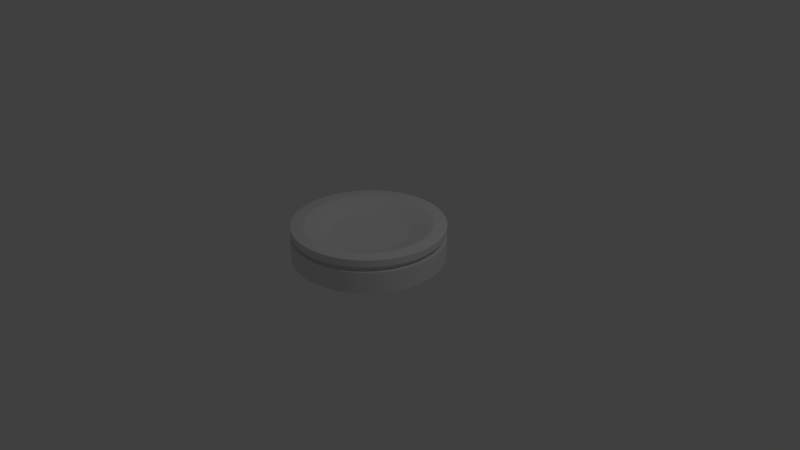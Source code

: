 # Source: Note.blend  (saved by Blender 2.78.0; exported with 4.5.12 LTS)
import bpy
from mathutils import Matrix  # noqa: F401  (used for matrix-valued properties, if any)

bpy.ops.wm.read_factory_settings(use_empty=True)
scene = bpy.context.scene
scene.name = 'Scene'

# ---- collections
col_collection_1 = bpy.data.collections.new('Collection 1'); scene.collection.children.link(col_collection_1)

# ---- world
world_world = bpy.data.worlds.new('World'); scene.world = world_world
world_world.color = (0.05088, 0.05088, 0.05088)
world_world.use_sun_shadow = False
world_world.sun_shadow_jitter_overblur = 0.0
world_world.cycles.sampling_method = 'MANUAL'

# ---- cameras
cam_camera = bpy.data.cameras.new('Camera')
cam_camera.clip_end = 100.0
cam_camera.lens = 35.0
cam_camera.sensor_width = 32.0
cam_camera.sensor_height = 18.0
cam_camera.ortho_scale = 7.314
cam_camera.dof.focus_distance = 0.0
cam_camera.dof.aperture_fstop = 128.0

# ---- lights
light_lamp = bpy.data.lights.new('Lamp', 'POINT')
light_lamp.transmission_factor = 0.0
light_lamp.cutoff_distance = 30.0
light_lamp.energy = 100.0
light_lamp.shadow_buffer_clip_start = 1.001
light_lamp.shadow_soft_size = 0.1
light_lamp.shadow_maximum_resolution = 0.006
light_lamp.use_absolute_resolution = True

# ---- meshes
me_circle = bpy.data.meshes.new('Circle')
me_circle.from_pydata([(0.0, 1.0, 0.0), (-0.1951, 0.9808, 0.0), (-0.3827, 0.9239, 0.0), (-0.5556, 0.8315, 0.0), (-0.7071, 0.7071, 0.0), (-0.8315, 0.5556, 0.0), (-0.9239, 0.3827, 0.0), (-0.9808, 0.1951, 0.0), (-1.0, 7.55e-08, 0.0), (-0.9808, -0.1951, 0.0), (-0.9239, -0.3827, 0.0), (-0.8315, -0.5556, 0.0), (-0.7071, -0.7071, 0.0), (-0.5556, -0.8315, 0.0), (-0.3827, -0.9239, 0.0), (-0.1951, -0.9808, 0.0), (3.258e-07, -1.0, 0.0), (0.1951, -0.9808, 0.0), (0.3827, -0.9239, 0.0), (0.5556, -0.8315, 0.0), (0.7071, -0.7071, 0.0), (0.8315, -0.5556, 0.0), (0.9239, -0.3827, 0.0), (0.9808, -0.1951, 0.0), (1.0, 9.656e-07, 0.0), (0.9808, 0.1951, 0.0), (0.9239, 0.3827, 0.0), (0.8315, 0.5556, 0.0), (0.7071, 0.7071, 0.0), (0.5556, 0.8315, 0.0), (0.3827, 0.9239, 0.0), (0.1951, 0.9808, 0.0), (0.0, 1.0, 0.4515), (-0.1951, 0.9808, 0.4515), (-0.3827, 0.9239, 0.4515), (-0.5556, 0.8315, 0.4515), (-0.7071, 0.7071, 0.4515), (-0.8315, 0.5556, 0.4515), (-0.9239, 0.3827, 0.4515), (-0.9808, 0.1951, 0.4515), (-1.0, 7.55e-08, 0.4515), (-0.9808, -0.1951, 0.4515), (-0.9239, -0.3827, 0.4515), (-0.8315, -0.5556, 0.4515), (-0.7071, -0.7071, 0.4515), (-0.5556, -0.8315, 0.4515), (-0.3827, -0.9239, 0.4515), (-0.1951, -0.9808, 0.4515), (3.258e-07, -1.0, 0.4515), (0.1951, -0.9808, 0.4515), (0.3827, -0.9239, 0.4515), (0.5556, -0.8315, 0.4515), (0.7071, -0.7071, 0.4515), (0.8315, -0.5556, 0.4515), (0.9239, -0.3827, 0.4515), (0.9808, -0.1951, 0.4515), (1.0, 9.656e-07, 0.4515), (0.9808, 0.1951, 0.4515), (0.9239, 0.3827, 0.4515), (0.8315, 0.5556, 0.4515), (0.7071, 0.7071, 0.4515), (0.5556, 0.8315, 0.4515), (0.3827, 0.9239, 0.4515), (0.1951, 0.9808, 0.4515), (-2.104e-08, 0.8228, 0.4515), (-0.1605, 0.807, 0.4515), (-0.3149, 0.7602, 0.4515), (-0.4571, 0.6842, 0.4515), (-0.5818, 0.5818, 0.4515), (-0.6842, 0.4571, 0.4515), (-0.7602, 0.3149, 0.4515), (-0.807, 0.1605, 0.4515), (-0.8228, 1.126e-07, 0.4515), (-0.807, -0.1605, 0.4515), (-0.7602, -0.3149, 0.4515), (-0.6842, -0.4571, 0.4515), (-0.5818, -0.5818, 0.4515), (-0.4571, -0.6842, 0.4515), (-0.3149, -0.7602, 0.4515), (-0.1605, -0.807, 0.4515), (2.471e-07, -0.8228, 0.4515), (0.1605, -0.807, 0.4515), (0.3149, -0.7602, 0.4515), (0.4571, -0.6842, 0.4515), (0.5818, -0.5818, 0.4515), (0.6842, -0.4571, 0.4515), (0.7602, -0.3149, 0.4515), (0.807, -0.1605, 0.4515), (0.8228, 8.45e-07, 0.4515), (0.807, 0.1605, 0.4515), (0.7602, 0.3149, 0.4515), (0.6842, 0.4571, 0.4515), (0.5818, 0.5818, 0.4515), (0.4571, 0.6842, 0.4515), (0.3149, 0.7602, 0.4515), (0.1605, 0.807, 0.4515), (-6.247e-08, 0.5205, 0.3174), (-0.1015, 0.5105, 0.3174), (-0.1992, 0.4809, 0.3174), (-0.2892, 0.4328, 0.3174), (-0.3681, 0.3681, 0.3174), (-0.4328, 0.2892, 0.3174), (-0.4809, 0.1992, 0.3174), (-0.5105, 0.1015, 0.3174), (-0.5205, 1.807e-07, 0.3174), (-0.5105, -0.1015, 0.3174), (-0.4809, -0.1992, 0.3174), (-0.4328, -0.2892, 0.3174), (-0.3681, -0.3681, 0.3174), (-0.2892, -0.4328, 0.3174), (-0.1992, -0.4809, 0.3174), (-0.1015, -0.5105, 0.3174), (1.071e-07, -0.5205, 0.3174), (0.1015, -0.5105, 0.3174), (0.1992, -0.4809, 0.3174), (0.2892, -0.4328, 0.3174), (0.3681, -0.3681, 0.3174), (0.4328, -0.2892, 0.3174), (0.4809, -0.1992, 0.3174), (0.5105, -0.1015, 0.3174), (0.5205, 6.44e-07, 0.3174), (0.5105, 0.1015, 0.3174), (0.4809, 0.1992, 0.3174), (0.4328, 0.2892, 0.3174), (0.3681, 0.3681, 0.3174), (0.2892, 0.4328, 0.3174), (0.1992, 0.4809, 0.3174), (0.1015, 0.5105, 0.3174), (-7.745e-08, 0.185, 0.2648), (-0.0361, 0.1815, 0.2648), (-0.07081, 0.171, 0.2648), (-0.1028, 0.1539, 0.2648), (-0.1308, 0.1308, 0.2648), (-0.1539, 0.1028, 0.2648), (-0.171, 0.07081, 0.2648), (-0.1815, 0.0361, 0.2648), (-0.185, 2.647e-07, 0.2648), (-0.1815, -0.0361, 0.2648), (-0.171, -0.07081, 0.2648), (-0.1539, -0.1028, 0.2648), (-0.1308, -0.1308, 0.2648), (-0.1028, -0.1539, 0.2648), (-0.07081, -0.171, 0.2648), (-0.0361, -0.1815, 0.2648), (-1.715e-08, -0.185, 0.2648), (0.0361, -0.1815, 0.2648), (0.07081, -0.171, 0.2648), (0.1028, -0.1539, 0.2648), (0.1308, -0.1308, 0.2648), (0.1539, -0.1028, 0.2648), (0.171, -0.07081, 0.2648), (0.1815, -0.0361, 0.2648), (0.185, 4.294e-07, 0.2648), (0.1815, 0.0361, 0.2648), (0.171, 0.07081, 0.2648), (0.1539, 0.1028, 0.2648), (0.1308, 0.1308, 0.2648), (0.1028, 0.1539, 0.2648), (0.07081, 0.171, 0.2648), (0.0361, 0.1815, 0.2648), (0.1951, 0.9808, 0.3508), (0.3827, 0.9239, 0.3508), (0.3827, -0.9239, 0.3508), (0.1951, -0.9808, 0.3508), (-0.8315, 0.5556, 0.3508), (-0.7071, 0.7071, 0.3508), (0.0, 1.0, 0.3508), (0.5556, -0.8315, 0.3508), (-0.9239, 0.3827, 0.3508), (0.7071, -0.7071, 0.3508), (-0.9808, 0.1951, 0.3508), (0.8315, -0.5556, 0.3508), (-1.0, 7.55e-08, 0.3508), (0.9239, -0.3827, 0.3508), (-0.9808, -0.1951, 0.3508), (0.9808, -0.1951, 0.3508), (-0.9239, -0.3827, 0.3508), (1.0, 9.656e-07, 0.3508), (-0.8315, -0.5556, 0.3508), (0.9808, 0.1951, 0.3508), (-0.7071, -0.7071, 0.3508), (0.9239, 0.3827, 0.3508), (-0.5556, -0.8315, 0.3508), (0.8315, 0.5556, 0.3508), (-0.3827, -0.9239, 0.3508), (-0.1951, 0.9808, 0.3508), (0.7071, 0.7071, 0.3508), (-0.1951, -0.9808, 0.3508), (-0.3827, 0.9239, 0.3508), (0.5556, 0.8315, 0.3508), (3.258e-07, -1.0, 0.3508), (-0.5556, 0.8315, 0.3508), (0.3827, 0.9239, 0.2873), (0.1951, -0.9808, 0.2873), (-0.7071, 0.7071, 0.2873), (0.1951, 0.9808, 0.2873), (0.3827, -0.9239, 0.2873), (-0.8315, 0.5556, 0.2873), (0.0, 1.0, 0.2873), (0.5556, -0.8315, 0.2873), (-0.9239, 0.3827, 0.2873), (0.7071, -0.7071, 0.2873), (-0.9808, 0.1951, 0.2873), (0.8315, -0.5556, 0.2873), (-1.0, 7.55e-08, 0.2873), (0.9239, -0.3827, 0.2873), (-0.9808, -0.1951, 0.2873), (0.9808, -0.1951, 0.2873), (-0.9239, -0.3827, 0.2873), (1.0, 9.656e-07, 0.2873), (-0.8315, -0.5556, 0.2873), (0.9808, 0.1951, 0.2873), (-0.7071, -0.7071, 0.2873), (0.9239, 0.3827, 0.2873), (-0.5556, -0.8315, 0.2873), (0.8315, 0.5556, 0.2873), (-0.3827, -0.9239, 0.2873), (-0.1951, 0.9808, 0.2873), (0.7071, 0.7071, 0.2873), (-0.1951, -0.9808, 0.2873), (-0.3827, 0.9239, 0.2873), (0.5556, 0.8315, 0.2873), (3.258e-07, -1.0, 0.2873), (-0.5556, 0.8315, 0.2873), (0.1843, 0.9264, 0.2873), (0.1843, 0.9264, 0.3508), (0.3615, -0.8726, 0.2873), (0.3615, -0.8726, 0.3508), (-0.7853, 0.5247, 0.2873), (-0.7853, 0.5247, 0.3508), (-4.961e-09, 0.9445, 0.2873), (-4.961e-09, 0.9445, 0.3508), (0.5247, -0.7853, 0.2873), (0.5247, -0.7853, 0.3508), (-0.8726, 0.3614, 0.2873), (-0.8726, 0.3614, 0.3508), (0.6679, -0.6679, 0.2873), (0.6679, -0.6679, 0.3508), (-0.9264, 0.1843, 0.2873), (-0.9264, 0.1843, 0.3508), (0.7853, -0.5247, 0.2873), (0.7853, -0.5247, 0.3508), (-0.9445, 8.826e-08, 0.2873), (-0.9445, 8.826e-08, 0.3508), (0.8726, -0.3614, 0.2873), (0.8726, -0.3614, 0.3508), (-0.9264, -0.1843, 0.2873), (-0.9264, -0.1843, 0.3508), (0.9264, -0.1843, 0.2873), (0.9264, -0.1843, 0.3508), (-0.8726, -0.3614, 0.2873), (-0.8726, -0.3614, 0.3508), (0.9445, 9.29e-07, 0.2873), (0.9445, 9.29e-07, 0.3508), (-0.7853, -0.5247, 0.2873), (-0.7853, -0.5247, 0.3508), (0.9264, 0.1843, 0.2873), (0.9264, 0.1843, 0.3508), (-0.6679, -0.6679, 0.2873), (-0.6679, -0.6679, 0.3508), (0.8726, 0.3615, 0.2873), (0.8726, 0.3615, 0.3508), (-0.5247, -0.7853, 0.2873), (-0.5247, -0.7853, 0.3508), (0.7853, 0.5247, 0.2873), (0.7853, 0.5247, 0.3508), (-0.3614, -0.8726, 0.2873), (-0.3614, -0.8726, 0.3508), (-0.1843, 0.9264, 0.2873), (-0.1843, 0.9264, 0.3508), (0.6679, 0.6679, 0.2873), (0.6679, 0.6679, 0.3508), (-0.1843, -0.9264, 0.2873), (-0.1843, -0.9264, 0.3508), (-0.3614, 0.8726, 0.2873), (-0.3614, 0.8726, 0.3508), (0.5247, 0.7853, 0.2873), (0.5247, 0.7853, 0.3508), (3.028e-07, -0.9445, 0.2873), (3.028e-07, -0.9445, 0.3508), (-0.5247, 0.7853, 0.2873), (-0.5247, 0.7853, 0.3508), (-0.6679, 0.6679, 0.3508), (0.1843, -0.9264, 0.3508), (0.3614, 0.8726, 0.3508), (0.3614, 0.8726, 0.2873), (0.1843, -0.9264, 0.2873), (-0.6679, 0.6679, 0.2873), (0.1951, 0.9808, 0.4515), (0.3827, -0.9239, 0.4515), (-0.8315, 0.5556, 0.4515), (0.0, 1.0, 0.4515), (0.5556, -0.8315, 0.4515), (-0.9239, 0.3827, 0.4515), (0.7071, -0.7071, 0.4515), (-0.9808, 0.1951, 0.4515), (0.8315, -0.5556, 0.4515), (-1.0, 7.55e-08, 0.4515), (0.9239, -0.3827, 0.4515), (-0.9808, -0.1951, 0.4515), (0.9808, -0.1951, 0.4515), (-0.9239, -0.3827, 0.4515), (1.0, 9.656e-07, 0.4515), (-0.8315, -0.5556, 0.4515), (0.9808, 0.1951, 0.4515), (-0.7071, -0.7071, 0.4515), (0.9239, 0.3827, 0.4515), (-0.5556, -0.8315, 0.4515), (0.8315, 0.5556, 0.4515), (-0.3827, -0.9239, 0.4515), (-0.1951, 0.9808, 0.4515), (0.7071, 0.7071, 0.4515), (-0.1951, -0.9808, 0.4515), (-0.3827, 0.9239, 0.4515), (0.5556, 0.8315, 0.4515), (3.258e-07, -1.0, 0.4515), (-0.5556, 0.8315, 0.4515), (0.3827, 0.9239, 0.4515), (0.1951, -0.9808, 0.4515), (-0.7071, 0.7071, 0.4515), (0.7602, 0.3149, 0.4515), (0.807, 0.1605, 0.4515), (-0.4571, -0.6842, 0.4515), (-0.5818, -0.5818, 0.4515), (0.6842, 0.4571, 0.4515), (-0.3149, -0.7602, 0.4515), (-0.1605, 0.807, 0.4515), (-2.104e-08, 0.8228, 0.4515), (0.5818, 0.5818, 0.4515), (-0.1605, -0.807, 0.4515), (-0.3149, 0.7602, 0.4515), (0.4571, 0.6842, 0.4515), (2.471e-07, -0.8228, 0.4515), (-0.4571, 0.6842, 0.4515), (0.3149, 0.7602, 0.4515), (0.1605, -0.807, 0.4515), (-0.5818, 0.5818, 0.4515), (0.1605, 0.807, 0.4515), (0.3149, -0.7602, 0.4515), (-0.6842, 0.4571, 0.4515), (0.4571, -0.6842, 0.4515), (-0.7602, 0.3149, 0.4515), (0.5818, -0.5818, 0.4515), (-0.807, 0.1605, 0.4515), (0.6842, -0.4571, 0.4515), (-0.8228, 1.126e-07, 0.4515), (0.7602, -0.3149, 0.4515), (-0.807, -0.1605, 0.4515), (0.807, -0.1605, 0.4515), (-0.7602, -0.3149, 0.4515), (0.8228, 8.45e-07, 0.4515), (-0.6842, -0.4571, 0.4515), (-0.4328, 0.2892, 0.3174), (-0.3681, 0.3681, 0.3174), (-6.247e-08, 0.5205, 0.3174), (0.1015, 0.5105, 0.3174), (0.2892, -0.4328, 0.3174), (0.1992, -0.4809, 0.3174), (-0.4809, 0.1992, 0.3174), (0.3681, -0.3681, 0.3174), (-0.5105, 0.1015, 0.3174), (0.4328, -0.2892, 0.3174), (-0.5205, 1.807e-07, 0.3174), (0.4809, -0.1992, 0.3174), (-0.5105, -0.1015, 0.3174), (0.5105, -0.1015, 0.3174), (-0.4809, -0.1992, 0.3174), (0.5205, 6.44e-07, 0.3174), (-0.4328, -0.2892, 0.3174), (0.5105, 0.1015, 0.3174), (-0.3681, -0.3681, 0.3174), (0.4809, 0.1992, 0.3174), (-0.2892, -0.4328, 0.3174), (0.4328, 0.2892, 0.3174), (-0.1992, -0.4809, 0.3174), (-0.1015, 0.5105, 0.3174), (0.3681, 0.3681, 0.3174), (-0.1015, -0.5105, 0.3174), (-0.1992, 0.4809, 0.3174), (0.2892, 0.4328, 0.3174), (1.071e-07, -0.5205, 0.3174), (-0.2892, 0.4328, 0.3174), (0.1992, 0.4809, 0.3174), (0.1015, -0.5105, 0.3174), (0.3827, 0.9239, 0.2873), (0.1951, -0.9808, 0.2873), (-0.7071, 0.7071, 0.2873), (0.1951, 0.9808, 0.2873), (0.3827, -0.9239, 0.2873), (-0.8315, 0.5556, 0.2873), (0.0, 1.0, 0.2873), (0.5556, -0.8315, 0.2873), (-0.9239, 0.3827, 0.2873), (0.7071, -0.7071, 0.2873), (-0.9808, 0.1951, 0.2873), (0.8315, -0.5556, 0.2873), (-1.0, 7.55e-08, 0.2873), (0.9239, -0.3827, 0.2873), (-0.9808, -0.1951, 0.2873), (0.9808, -0.1951, 0.2873), (-0.9239, -0.3827, 0.2873), (1.0, 9.656e-07, 0.2873), (-0.8315, -0.5556, 0.2873), (0.9808, 0.1951, 0.2873), (-0.7071, -0.7071, 0.2873), (0.9239, 0.3827, 0.2873), (-0.5556, -0.8315, 0.2873), (0.8315, 0.5556, 0.2873), (-0.3827, -0.9239, 0.2873), (-0.1951, 0.9808, 0.2873), (0.7071, 0.7071, 0.2873), (-0.1951, -0.9808, 0.2873), (-0.3827, 0.9239, 0.2873), (0.5556, 0.8315, 0.2873), (3.258e-07, -1.0, 0.2873), (-0.5556, 0.8315, 0.2873), (0.3827, 0.9239, 0.0), (0.1951, -0.9808, 0.0), (-0.7071, 0.7071, 0.0), (0.1951, 0.9808, 0.0), (0.3827, -0.9239, 0.0), (-0.8315, 0.5556, 0.0), (0.0, 1.0, 0.0), (0.5556, -0.8315, 0.0), (-0.9239, 0.3827, 0.0), (0.7071, -0.7071, 0.0), (-0.9808, 0.1951, 0.0), (0.8315, -0.5556, 0.0), (-1.0, 7.55e-08, 0.0), (0.9239, -0.3827, 0.0), (-0.9808, -0.1951, 0.0), (0.9808, -0.1951, 0.0), (-0.9239, -0.3827, 0.0), (1.0, 9.656e-07, 0.0), (-0.8315, -0.5556, 0.0), (0.9808, 0.1951, 0.0), (-0.7071, -0.7071, 0.0), (0.9239, 0.3827, 0.0), (-0.5556, -0.8315, 0.0), (0.8315, 0.5556, 0.0), (-0.3827, -0.9239, 0.0), (-0.1951, 0.9808, 0.0), (0.7071, 0.7071, 0.0), (-0.1951, -0.9808, 0.0), (-0.3827, 0.9239, 0.0), (0.5556, 0.8315, 0.0), (3.258e-07, -1.0, 0.0), (-0.5556, 0.8315, 0.0), (0.1843, 0.9264, 0.2873), (0.3615, -0.8726, 0.2873), (-0.7853, 0.5247, 0.2873), (-4.961e-09, 0.9445, 0.2873), (0.5247, -0.7853, 0.2873), (-0.8726, 0.3614, 0.2873), (0.6679, -0.6679, 0.2873), (-0.9264, 0.1843, 0.2873), (0.7853, -0.5247, 0.2873), (-0.9445, 8.826e-08, 0.2873), (0.8726, -0.3614, 0.2873), (-0.9264, -0.1843, 0.2873), (0.9264, -0.1843, 0.2873), (-0.8726, -0.3614, 0.2873), (0.9445, 9.29e-07, 0.2873), (-0.7853, -0.5247, 0.2873), (0.9264, 0.1843, 0.2873), (-0.6679, -0.6679, 0.2873), (0.8726, 0.3615, 0.2873), (-0.5247, -0.7853, 0.2873), (0.7853, 0.5247, 0.2873), (-0.3614, -0.8726, 0.2873), (-0.1843, 0.9264, 0.2873), (0.6679, 0.6679, 0.2873), (-0.1843, -0.9264, 0.2873), (-0.3614, 0.8726, 0.2873), (0.5247, 0.7853, 0.2873), (3.028e-07, -0.9445, 0.2873), (-0.5247, 0.7853, 0.2873), (0.3614, 0.8726, 0.2873), (0.1843, -0.9264, 0.2873), (-0.6679, 0.6679, 0.2873), (0.3827, 0.9239, 0.3508), (0.1951, -0.9808, 0.3508), (-0.7071, 0.7071, 0.3508), (0.1951, 0.9808, 0.3508), (0.3827, -0.9239, 0.3508), (-0.8315, 0.5556, 0.3508), (0.0, 1.0, 0.3508), (0.5556, -0.8315, 0.3508), (-0.9239, 0.3827, 0.3508), (0.7071, -0.7071, 0.3508), (-0.9808, 0.1951, 0.3508), (0.8315, -0.5556, 0.3508), (-1.0, 7.55e-08, 0.3508), (0.9239, -0.3827, 0.3508), (-0.9808, -0.1951, 0.3508), (0.9808, -0.1951, 0.3508), (-0.9239, -0.3827, 0.3508), (1.0, 9.656e-07, 0.3508), (-0.8315, -0.5556, 0.3508), (0.9808, 0.1951, 0.3508), (-0.7071, -0.7071, 0.3508), (0.9239, 0.3827, 0.3508), (-0.5556, -0.8315, 0.3508), (0.8315, 0.5556, 0.3508), (-0.3827, -0.9239, 0.3508), (-0.1951, 0.9808, 0.3508), (0.7071, 0.7071, 0.3508), (-0.1951, -0.9808, 0.3508), (-0.3827, 0.9239, 0.3508), (0.5556, 0.8315, 0.3508), (3.258e-07, -1.0, 0.3508), (-0.5556, 0.8315, 0.3508), (0.1843, 0.9264, 0.3508), (0.3615, -0.8726, 0.3508), (-0.7853, 0.5247, 0.3508), (-4.961e-09, 0.9445, 0.3508), (0.5247, -0.7853, 0.3508), (-0.8726, 0.3614, 0.3508), (0.6679, -0.6679, 0.3508), (-0.9264, 0.1843, 0.3508), (0.7853, -0.5247, 0.3508), (-0.9445, 8.826e-08, 0.3508), (0.8726, -0.3614, 0.3508), (-0.9264, -0.1843, 0.3508), (0.9264, -0.1843, 0.3508), (-0.8726, -0.3614, 0.3508), (0.9445, 9.29e-07, 0.3508), (-0.7853, -0.5247, 0.3508), (0.9264, 0.1843, 0.3508), (-0.6679, -0.6679, 0.3508), (0.8726, 0.3615, 0.3508), (-0.5247, -0.7853, 0.3508), (0.7853, 0.5247, 0.3508), (-0.3614, -0.8726, 0.3508), (-0.1843, 0.9264, 0.3508), (0.6679, 0.6679, 0.3508), (-0.1843, -0.9264, 0.3508), (-0.3614, 0.8726, 0.3508), (0.5247, 0.7853, 0.3508), (3.028e-07, -0.9445, 0.3508), (-0.5247, 0.7853, 0.3508), (0.3614, 0.8726, 0.3508), (0.1843, -0.9264, 0.3508), (-0.6679, 0.6679, 0.3508), (0.1951, 0.9808, 0.0), (0.3827, -0.9239, 0.0), (-0.8315, 0.5556, 0.0), (0.0, 1.0, 0.0), (0.5556, -0.8315, 0.0), (-0.9239, 0.3827, 0.0), (0.7071, -0.7071, 0.0), (-0.9808, 0.1951, 0.0), (0.8315, -0.5556, 0.0), (-1.0, 7.55e-08, 0.0), (0.9239, -0.3827, 0.0), (-0.9808, -0.1951, 0.0), (0.9808, -0.1951, 0.0), (-0.9239, -0.3827, 0.0), (1.0, 9.656e-07, 0.0), (-0.8315, -0.5556, 0.0), (0.9808, 0.1951, 0.0), (-0.7071, -0.7071, 0.0), (0.9239, 0.3827, 0.0), (-0.5556, -0.8315, 0.0), (0.8315, 0.5556, 0.0), (-0.3827, -0.9239, 0.0), (-0.1951, 0.9808, 0.0), (0.7071, 0.7071, 0.0), (-0.1951, -0.9808, 0.0), (-0.3827, 0.9239, 0.0), (0.5556, 0.8315, 0.0), (3.258e-07, -1.0, 0.0), (-0.5556, 0.8315, 0.0), (0.3827, 0.9239, 0.0), (0.1951, -0.9808, 0.0), (-0.7071, 0.7071, 0.0)], [], [(1, 0, 31, 30, 29, 28, 27, 26, 25, 24, 23, 22, 21, 20, 19, 18, 17, 16, 15, 14, 13, 12, 11, 10, 9, 8, 7, 6, 5, 4, 3, 2), (321, 320, 90, 89), (317, 288, 63, 62), (318, 289, 50, 49), (319, 290, 37, 36), (288, 291, 32, 63), (289, 292, 51, 50), (290, 293, 38, 37), (292, 294, 52, 51), (293, 295, 39, 38), (294, 296, 53, 52), (295, 297, 40, 39), (296, 298, 54, 53), (297, 299, 41, 40), (298, 300, 55, 54), (299, 301, 42, 41), (300, 302, 56, 55), (301, 303, 43, 42), (302, 304, 57, 56), (303, 305, 44, 43), (304, 306, 58, 57), (305, 307, 45, 44), (306, 308, 59, 58), (307, 309, 46, 45), (291, 310, 33, 32), (308, 311, 60, 59), (309, 312, 47, 46), (310, 313, 34, 33), (311, 314, 61, 60), (312, 315, 48, 47), (313, 316, 35, 34), (314, 317, 62, 61), (315, 318, 49, 48), (316, 319, 36, 35), (65, 66, 98, 97), (323, 322, 77, 76), (320, 324, 91, 90), (322, 325, 78, 77), (327, 326, 65, 64), (324, 328, 92, 91), (325, 329, 79, 78), (326, 330, 66, 65), (328, 331, 93, 92), (329, 332, 80, 79), (330, 333, 67, 66), (331, 334, 94, 93), (332, 335, 81, 80), (333, 336, 68, 67), (334, 337, 95, 94), (335, 338, 82, 81), (336, 339, 69, 68), (337, 327, 64, 95), (338, 340, 83, 82), (339, 341, 70, 69), (340, 342, 84, 83), (341, 343, 71, 70), (342, 344, 85, 84), (343, 345, 72, 71), (344, 346, 86, 85), (345, 347, 73, 72), (346, 348, 87, 86), (347, 349, 74, 73), (348, 350, 88, 87), (349, 351, 75, 74), (350, 321, 89, 88), (351, 323, 76, 75), (353, 352, 133, 132), (92, 93, 125, 124), (79, 80, 112, 111), (66, 67, 99, 98), (93, 94, 126, 125), (80, 81, 113, 112), (67, 68, 100, 99), (94, 95, 127, 126), (81, 82, 114, 113), (68, 69, 101, 100), (95, 64, 96, 127), (82, 83, 115, 114), (69, 70, 102, 101), (83, 84, 116, 115), (70, 71, 103, 102), (84, 85, 117, 116), (71, 72, 104, 103), (85, 86, 118, 117), (72, 73, 105, 104), (86, 87, 119, 118), (73, 74, 106, 105), (87, 88, 120, 119), (74, 75, 107, 106), (88, 89, 121, 120), (75, 76, 108, 107), (89, 90, 122, 121), (76, 77, 109, 108), (90, 91, 123, 122), (77, 78, 110, 109), (64, 65, 97, 96), (91, 92, 124, 123), (78, 79, 111, 110), (129, 130, 131, 132, 133, 134, 135, 136, 137, 138, 139, 140, 141, 142, 143, 144, 145, 146, 147, 148, 149, 150, 151, 152, 153, 154, 155, 156, 157, 158, 159, 128), (355, 354, 128, 159), (357, 356, 147, 146), (352, 358, 134, 133), (356, 359, 148, 147), (358, 360, 135, 134), (359, 361, 149, 148), (360, 362, 136, 135), (361, 363, 150, 149), (362, 364, 137, 136), (363, 365, 151, 150), (364, 366, 138, 137), (365, 367, 152, 151), (366, 368, 139, 138), (367, 369, 153, 152), (368, 370, 140, 139), (369, 371, 154, 153), (370, 372, 141, 140), (371, 373, 155, 154), (372, 374, 142, 141), (354, 375, 129, 128), (373, 376, 156, 155), (374, 377, 143, 142), (375, 378, 130, 129), (376, 379, 157, 156), (377, 380, 144, 143), (378, 381, 131, 130), (379, 382, 158, 157), (380, 383, 145, 144), (381, 353, 132, 131), (382, 355, 159, 158), (383, 357, 146, 145), (188, 185, 269, 275), (213, 215, 264, 260), (189, 186, 271, 277), (160, 161, 284, 225), (212, 214, 262, 258), (190, 187, 273, 279), (162, 163, 283, 227), (211, 213, 260, 256), (191, 188, 275, 281), (164, 165, 282, 229), (210, 212, 258, 254), (161, 189, 277, 284), (166, 160, 225, 231), (209, 211, 256, 252), (163, 190, 279, 283), (167, 162, 227, 233), (208, 210, 254, 250), (165, 191, 281, 282), (168, 164, 229, 235), (207, 209, 252, 248), (169, 167, 233, 237), (206, 208, 250, 246), (170, 168, 235, 239), (205, 207, 248, 244), (171, 169, 237, 241), (204, 206, 246, 242), (172, 170, 239, 243), (203, 205, 244, 240), (173, 171, 241, 245), (202, 204, 242, 238), (174, 172, 243, 247), (201, 203, 240, 236), (384, 387, 195, 192), (385, 388, 196, 193), (386, 389, 197, 194), (387, 390, 198, 195), (388, 391, 199, 196), (389, 392, 200, 197), (391, 393, 201, 199), (392, 394, 202, 200), (393, 395, 203, 201), (394, 396, 204, 202), (395, 397, 205, 203), (396, 398, 206, 204), (397, 399, 207, 205), (398, 400, 208, 206), (399, 401, 209, 207), (400, 402, 210, 208), (401, 403, 211, 209), (402, 404, 212, 210), (403, 405, 213, 211), (404, 406, 214, 212), (405, 407, 215, 213), (406, 408, 216, 214), (390, 409, 217, 198), (407, 410, 218, 215), (408, 411, 219, 216), (409, 412, 220, 217), (410, 413, 221, 218), (411, 414, 222, 219), (412, 415, 223, 220), (413, 384, 192, 221), (414, 385, 193, 222), (415, 386, 194, 223), (540, 543, 282, 281), (539, 542, 283, 279), (538, 541, 284, 277), (537, 540, 281, 275), (536, 539, 279, 273), (535, 538, 277, 271), (534, 537, 275, 269), (533, 536, 273, 267), (532, 535, 271, 265), (515, 534, 269, 231), (531, 533, 267, 263), (530, 532, 265, 261), (529, 531, 263, 259), (528, 530, 261, 257), (527, 529, 259, 255), (526, 528, 257, 253), (525, 527, 255, 251), (524, 526, 253, 249), (523, 525, 251, 247), (522, 524, 249, 245), (521, 523, 247, 243), (520, 522, 245, 241), (519, 521, 243, 239), (518, 520, 241, 237), (517, 519, 239, 235), (516, 518, 237, 233), (514, 517, 235, 229), (513, 516, 233, 227), (512, 515, 231, 225), (543, 514, 229, 282), (542, 513, 227, 283), (541, 512, 225, 284), (214, 216, 266, 262), (187, 184, 267, 273), (198, 217, 268, 230), (186, 183, 265, 271), (215, 218, 270, 264), (185, 166, 231, 269), (216, 219, 272, 266), (184, 182, 263, 267), (217, 220, 274, 268), (183, 181, 261, 265), (218, 221, 276, 270), (192, 195, 224, 285), (182, 180, 259, 263), (219, 222, 278, 272), (193, 196, 226, 286), (181, 179, 257, 261), (220, 223, 280, 274), (194, 197, 228, 287), (180, 178, 255, 259), (221, 192, 285, 276), (195, 198, 230, 224), (179, 177, 253, 257), (222, 193, 286, 278), (196, 199, 232, 226), (178, 176, 251, 255), (223, 194, 287, 280), (197, 200, 234, 228), (177, 175, 249, 253), (199, 201, 236, 232), (176, 174, 247, 251), (200, 202, 238, 234), (175, 173, 245, 249), (511, 482, 319, 316), (510, 481, 318, 315), (509, 480, 317, 314), (508, 511, 316, 313), (507, 510, 315, 312), (506, 509, 314, 311), (505, 508, 313, 310), (504, 507, 312, 309), (503, 506, 311, 308), (486, 505, 310, 291), (502, 504, 309, 307), (501, 503, 308, 306), (500, 502, 307, 305), (499, 501, 306, 304), (498, 500, 305, 303), (497, 499, 304, 302), (496, 498, 303, 301), (495, 497, 302, 300), (494, 496, 301, 299), (493, 495, 300, 298), (492, 494, 299, 297), (491, 493, 298, 296), (490, 492, 297, 295), (489, 491, 296, 294), (488, 490, 295, 293), (487, 489, 294, 292), (485, 488, 293, 290), (484, 487, 292, 289), (483, 486, 291, 288), (482, 485, 290, 319), (481, 484, 289, 318), (480, 483, 288, 317), (43, 44, 323, 351), (56, 57, 321, 350), (42, 43, 351, 349), (55, 56, 350, 348), (41, 42, 349, 347), (54, 55, 348, 346), (40, 41, 347, 345), (53, 54, 346, 344), (39, 40, 345, 343), (52, 53, 344, 342), (38, 39, 343, 341), (51, 52, 342, 340), (37, 38, 341, 339), (50, 51, 340, 338), (63, 32, 327, 337), (36, 37, 339, 336), (49, 50, 338, 335), (62, 63, 337, 334), (35, 36, 336, 333), (48, 49, 335, 332), (61, 62, 334, 331), (34, 35, 333, 330), (47, 48, 332, 329), (60, 61, 331, 328), (33, 34, 330, 326), (46, 47, 329, 325), (59, 60, 328, 324), (32, 33, 326, 327), (45, 46, 325, 322), (58, 59, 324, 320), (44, 45, 322, 323), (57, 58, 320, 321), (113, 114, 357, 383), (126, 127, 355, 382), (99, 100, 353, 381), (112, 113, 383, 380), (125, 126, 382, 379), (98, 99, 381, 378), (111, 112, 380, 377), (124, 125, 379, 376), (97, 98, 378, 375), (110, 111, 377, 374), (123, 124, 376, 373), (96, 97, 375, 354), (109, 110, 374, 372), (122, 123, 373, 371), (108, 109, 372, 370), (121, 122, 371, 369), (107, 108, 370, 368), (120, 121, 369, 367), (106, 107, 368, 366), (119, 120, 367, 365), (105, 106, 366, 364), (118, 119, 365, 363), (104, 105, 364, 362), (117, 118, 363, 361), (103, 104, 362, 360), (116, 117, 361, 359), (102, 103, 360, 358), (115, 116, 359, 356), (101, 102, 358, 352), (114, 115, 356, 357), (127, 96, 354, 355), (100, 101, 352, 353), (572, 575, 386, 415), (571, 574, 385, 414), (570, 573, 384, 413), (569, 572, 415, 412), (568, 571, 414, 411), (567, 570, 413, 410), (566, 569, 412, 409), (565, 568, 411, 408), (564, 567, 410, 407), (547, 566, 409, 390), (563, 565, 408, 406), (562, 564, 407, 405), (561, 563, 406, 404), (560, 562, 405, 403), (559, 561, 404, 402), (558, 560, 403, 401), (557, 559, 402, 400), (556, 558, 401, 399), (555, 557, 400, 398), (554, 556, 399, 397), (553, 555, 398, 396), (552, 554, 397, 395), (551, 553, 396, 394), (550, 552, 395, 393), (549, 551, 394, 392), (548, 550, 393, 391), (546, 549, 392, 389), (545, 548, 391, 388), (544, 547, 390, 387), (575, 546, 389, 386), (574, 545, 388, 385), (573, 544, 387, 384), (30, 31, 419, 416), (17, 18, 420, 417), (4, 5, 421, 418), (31, 0, 422, 419), (18, 19, 423, 420), (5, 6, 424, 421), (19, 20, 425, 423), (6, 7, 426, 424), (20, 21, 427, 425), (7, 8, 428, 426), (21, 22, 429, 427), (8, 9, 430, 428), (22, 23, 431, 429), (9, 10, 432, 430), (23, 24, 433, 431), (10, 11, 434, 432), (24, 25, 435, 433), (11, 12, 436, 434), (25, 26, 437, 435), (12, 13, 438, 436), (26, 27, 439, 437), (13, 14, 440, 438), (0, 1, 441, 422), (27, 28, 442, 439), (14, 15, 443, 440), (1, 2, 444, 441), (28, 29, 445, 442), (15, 16, 446, 443), (2, 3, 447, 444), (29, 30, 416, 445), (16, 17, 417, 446), (3, 4, 418, 447), (285, 224, 448, 477), (286, 226, 449, 478), (287, 228, 450, 479), (224, 230, 451, 448), (226, 232, 452, 449), (228, 234, 453, 450), (232, 236, 454, 452), (234, 238, 455, 453), (236, 240, 456, 454), (238, 242, 457, 455), (240, 244, 458, 456), (242, 246, 459, 457), (244, 248, 460, 458), (246, 250, 461, 459), (248, 252, 462, 460), (250, 254, 463, 461), (252, 256, 464, 462), (254, 258, 465, 463), (256, 260, 466, 464), (258, 262, 467, 465), (260, 264, 468, 466), (262, 266, 469, 467), (230, 268, 470, 451), (264, 270, 471, 468), (266, 272, 472, 469), (268, 274, 473, 470), (270, 276, 474, 471), (272, 278, 475, 472), (274, 280, 476, 473), (276, 285, 477, 474), (278, 286, 478, 475), (280, 287, 479, 476), (161, 160, 483, 480), (163, 162, 484, 481), (165, 164, 485, 482), (160, 166, 486, 483), (162, 167, 487, 484), (164, 168, 488, 485), (167, 169, 489, 487), (168, 170, 490, 488), (169, 171, 491, 489), (170, 172, 492, 490), (171, 173, 493, 491), (172, 174, 494, 492), (173, 175, 495, 493), (174, 176, 496, 494), (175, 177, 497, 495), (176, 178, 498, 496), (177, 179, 499, 497), (178, 180, 500, 498), (179, 181, 501, 499), (180, 182, 502, 500), (181, 183, 503, 501), (182, 184, 504, 502), (166, 185, 505, 486), (183, 186, 506, 503), (184, 187, 507, 504), (185, 188, 508, 505), (186, 189, 509, 506), (187, 190, 510, 507), (188, 191, 511, 508), (189, 161, 480, 509), (190, 163, 481, 510), (191, 165, 482, 511), (477, 448, 512, 541), (478, 449, 513, 542), (479, 450, 514, 543), (448, 451, 515, 512), (449, 452, 516, 513), (450, 453, 517, 514), (452, 454, 518, 516), (453, 455, 519, 517), (454, 456, 520, 518), (455, 457, 521, 519), (456, 458, 522, 520), (457, 459, 523, 521), (458, 460, 524, 522), (459, 461, 525, 523), (460, 462, 526, 524), (461, 463, 527, 525), (462, 464, 528, 526), (463, 465, 529, 527), (464, 466, 530, 528), (465, 467, 531, 529), (466, 468, 532, 530), (467, 469, 533, 531), (451, 470, 534, 515), (468, 471, 535, 532), (469, 472, 536, 533), (470, 473, 537, 534), (471, 474, 538, 535), (472, 475, 539, 536), (473, 476, 540, 537), (474, 477, 541, 538), (475, 478, 542, 539), (476, 479, 543, 540), (416, 419, 544, 573), (417, 420, 545, 574), (418, 421, 546, 575), (419, 422, 547, 544), (420, 423, 548, 545), (421, 424, 549, 546), (423, 425, 550, 548), (424, 426, 551, 549), (425, 427, 552, 550), (426, 428, 553, 551), (427, 429, 554, 552), (428, 430, 555, 553), (429, 431, 556, 554), (430, 432, 557, 555), (431, 433, 558, 556), (432, 434, 559, 557), (433, 435, 560, 558), (434, 436, 561, 559), (435, 437, 562, 560), (436, 438, 563, 561), (437, 439, 564, 562), (438, 440, 565, 563), (422, 441, 566, 547), (439, 442, 567, 564), (440, 443, 568, 565), (441, 444, 569, 566), (442, 445, 570, 567), (443, 446, 571, 568), (444, 447, 572, 569), (445, 416, 573, 570), (446, 417, 574, 571), (447, 418, 575, 572)])
me_circle.use_remesh_preserve_volume = False
me_circle.use_remesh_preserve_attributes = False
me_circle.use_mirror_vertex_groups = False
me_circle.update()

# ---- objects
ob_circle = bpy.data.objects.new('Circle', me_circle)
ob_lamp = bpy.data.objects.new('Lamp', light_lamp)
ob_camera = bpy.data.objects.new('Camera', cam_camera)

# ---- transforms, parenting, visibility, modifiers, constraints
ob_circle.location = (0.0, 0.0, 0.0)
ob_circle.lineart.crease_threshold = 0.0
_m = ob_circle.modifiers.new('Subsurf', 'SUBSURF')
_m.uv_smooth = 'PRESERVE_CORNERS'
_m.quality = 2
_m.levels = 3
_m.show_only_control_edges = False
ob_lamp.location = (4.076, 1.005, 5.904)
ob_lamp.rotation_euler = (0.6503, 0.05522, 1.866)
ob_lamp.lock_rotations_4d = False
ob_lamp.empty_display_type = 'ARROWS'
ob_lamp.color = (0.0, 0.0, 0.0, 0.0)
ob_lamp.lineart.crease_threshold = 0.0
ob_camera.location = (7.481, -6.508, 5.344)
ob_camera.rotation_euler = (1.109, 0.0, 0.8149)
ob_camera.lock_rotations_4d = False
ob_camera.empty_display_type = 'ARROWS'
ob_camera.color = (0.0, 0.0, 0.0, 0.0)
ob_camera.display_type = 'WIRE'
ob_camera.lineart.crease_threshold = 0.0

# ---- collection membership
col_collection_1.objects.link(ob_circle)
col_collection_1.objects.link(ob_lamp)
col_collection_1.objects.link(ob_camera)

# ---- scene / render settings (as saved in the file)
scene.camera = ob_camera
scene.frame_start = 1; scene.frame_end = 250; scene.frame_set(1)
scene.render.engine = 'BLENDER_EEVEE_NEXT'
scene.render.resolution_percentage = 50
scene.render.dither_intensity = 0.0
scene.cycles.use_denoising = False
scene.cycles.samples = 128
scene.cycles.sampling_pattern = 'TABULATED_SOBOL'
scene.cycles.light_sampling_threshold = 0.0
scene.cycles.use_adaptive_sampling = False
scene.cycles.use_light_tree = False
scene.cycles.blur_glossy = 0.0
scene.cycles.sample_clamp_indirect = 0.0
scene.view_settings.view_transform = 'Standard'
bpy.context.view_layer.update()
